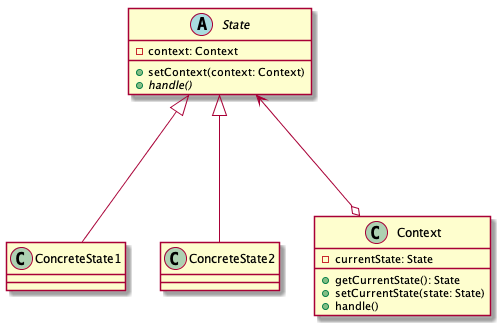

The diagram above was rendered by PlantUML. Its source (embedded in the PNG):
@startuml

State <|--- ConcreteState1
State <|--- ConcreteState2
State <---o Context


class Context {
	-currentState: State
	+getCurrentState(): State
	+setCurrentState(state: State)
	+handle()
}

abstract class State {
	-context: Context
	+setContext(context: Context)
	+{abstract}handle()
}

class ConcreteState1
class ConcreteState2


@enduml